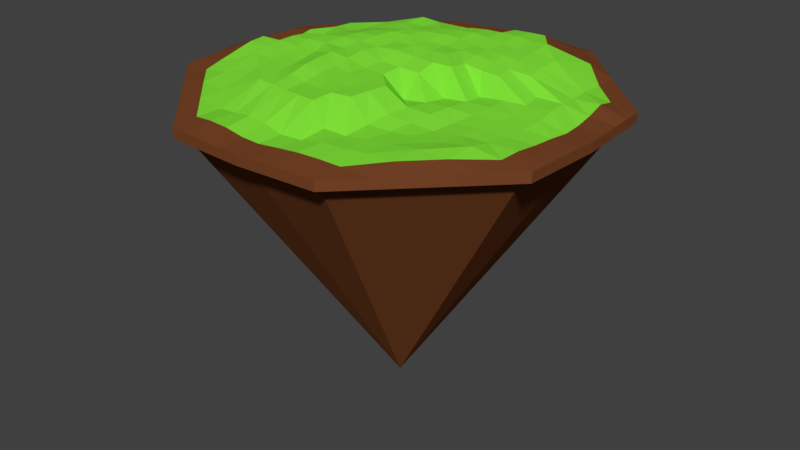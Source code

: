 # Source: placeholer2.blend  (saved by Blender 2.77.0; exported with 4.5.12 LTS)
import bpy
from mathutils import Matrix  # noqa: F401  (used for matrix-valued properties, if any)

bpy.ops.wm.read_factory_settings(use_empty=True)
scene = bpy.context.scene
scene.name = 'Scene'

# ---- collections
col_collection_1 = bpy.data.collections.new('Collection 1'); scene.collection.children.link(col_collection_1)

# ---- materials (node trees are filled in below, after node groups)
mat_dirty = bpy.data.materials.new('dirty')
mat_dirty.alpha_threshold = 0.0
mat_dirty.use_transparent_shadow = False
mat_dirty.diffuse_color = (0.1902, 0.05959, 0.02039, 1.0)
mat_dirty.roughness = 0.5
mat_grass = bpy.data.materials.new('grass')
mat_grass.alpha_threshold = 0.0
mat_grass.use_transparent_shadow = False
mat_grass.diffuse_color = (0.2339, 0.8, 0.04247, 1.0)
mat_grass.specular_color = (1.0, 0.9513, 0.0)
mat_grass.roughness = 0.5
mat_grass.specular_intensity = 1.0

# ---- material node trees

# ---- world
world_world = bpy.data.worlds.new('World'); scene.world = world_world
world_world.color = (0.05088, 0.05088, 0.05088)
world_world.use_sun_shadow = False
world_world.sun_shadow_jitter_overblur = 0.0
world_world.cycles.sampling_method = 'MANUAL'

# ---- meshes
me_cube_001 = bpy.data.meshes.new('Cube.001')
me_cube_001.from_pydata([(-8.037, 0.002494, 0.1963), (-8.016, 6.549e-05, -0.1873), (8.02, -0.0001222, 0.1999), (8.015, 0.0, -0.1874), (-0.002962, 8.028, 0.21), (-7.115e-08, 8.015, -0.1874), (0.0001623, -8.025, 0.2099), (0.0, -8.015, -0.1874), (-0.1305, 0.1178, 0.8703), (6.293e-09, -7.275, -0.7162), (3.229, 7.883, 0.2094), (3.21, -7.839, -0.1874), (-2.914, -7.115, -0.7162), (3.225, 7.872, -0.1871), (3.211, -7.841, 0.1924), (4.014, -0.01833, 0.3803), (-7.839, 3.21, 0.1874), (7.839, 3.21, -0.1874), (-7.839, 3.21, -0.1874), (7.844, 3.212, 0.1985), (-0.1357, 3.718, 1.059), (6.293e-09, 7.275, -0.7162), (2.916, 3.156, 0.9681), (2.914, 7.115, -0.7162), (-7.839, -3.21, -0.1874), (7.846, -3.212, 0.2063), (-7.842, -3.211, 0.1919), (7.839, -3.21, -0.1874), (-0.1201, -3.479, 0.9225), (3.393, -3.393, 0.2495), (7.275, -6.293e-09, -0.7162), (-3.225, 7.872, -0.187), (-3.212, -7.843, 0.1985), (-3.731, 0.1216, 1.031), (-3.224, 7.871, 0.1907), (-3.21, -7.839, -0.1874), (7.115, -2.914, -0.7162), (-7.275, -6.293e-09, -0.7162), (-3.174, 3.163, 0.9863), (-7.115, 2.914, -0.7162), (-3.172, -2.922, 0.8335), (-6.682, 4.368, 0.1874), (-5.525, 5.525, 0.1874), (-4.368, 6.682, 0.1874), (4.379, 6.698, 0.2209), (5.526, 5.526, 0.1911), (6.684, 4.369, 0.1933), (-7.896, -2.41, 0.2083), (-7.945, -1.607, 0.2164), (-8.019, -0.8031, 0.2381), (7.891, 2.411, 0.2073), (7.928, 1.605, 0.1897), (7.971, 0.8026, 0.188), (-4.632, 0.1231, 1.0), (-5.529, 0.1233, 0.9371), (-7.049, 0.01072, 0.2879), (-2.408, 7.885, 0.1892), (-1.607, 7.952, 0.2158), (-0.807, 8.007, 0.2375), (2.409, -7.892, 0.2135), (1.607, -7.94, 0.2225), (0.8035, -7.989, 0.2292), (3.012, -0.0135, 0.3388), (2.005, -0.001149, 0.2151), (0.7664, 0.1185, 0.8339), (-0.123, -4.379, 0.9155), (0.001495, -6.017, 0.2351), (0.0005687, -7.036, 0.2442), (-0.1307, 2.813, 0.9887), (-0.1263, 1.91, 1.037), (-0.1268, 1.012, 1.002), (0.8019, 7.974, 0.1927), (1.606, 7.931, 0.1935), (2.413, 7.899, 0.2111), (7.023, -0.0002717, 0.2133), (6.013, -0.00439, 0.4025), (5.012, -0.009309, 0.3375), (3.049, 2.397, 0.8776), (3.185, 1.639, 0.8346), (3.863, 0.8284, 0.3592), (3.345, -4.505, 0.3227), (3.31, -5.63, 0.3586), (3.264, -6.747, 0.2816), (-7.974, 0.803, 0.1914), (-7.927, 1.605, 0.1874), (-7.883, 2.408, 0.1874), (-0.0293, 7.095, 0.3907), (-0.1401, 5.518, 0.9661), (-0.1395, 4.621, 1.062), (3.299, 6.836, 0.4907), (2.836, 5.198, 1.078), (2.876, 4.158, 1.005), (6.75, 3.263, 0.268), (5.652, 3.314, 0.3746), (3.912, 3.118, 0.9009), (2.154, 3.293, 1.014), (1.391, 3.432, 0.9992), (0.6275, 3.574, 0.9862), (-4.168, 3.119, 0.8379), (-5.164, 3.077, 0.8324), (-6.733, 3.26, 0.2347), (7.981, -0.8029, 0.2135), (7.935, -1.606, 0.2119), (7.892, -2.41, 0.2103), (4.37, -6.685, 0.2095), (5.529, -5.53, 0.2202), (6.691, -4.374, 0.2322), (-0.1314, -0.7792, 0.8325), (-0.1295, -1.677, 0.8589), (-0.1266, -2.576, 0.8842), (3.859, -0.8584, 0.3247), (3.703, -1.699, 0.2409), (3.547, -2.545, 0.1923), (6.758, -3.269, 0.3138), (5.623, -3.307, 0.4656), (4.504, -3.348, 0.2969), (2.548, -3.548, 0.229), (1.715, -3.703, 0.3034), (0.6409, -3.339, 0.9134), (-4.168, -2.881, 0.8324), (-5.616, -3.302, 0.3679), (-6.733, -3.257, 0.207), (-0.8026, -7.975, 0.1954), (-1.606, -7.93, 0.1949), (-2.41, -7.893, 0.2131), (-1.028, 0.1176, 0.8906), (-1.928, 0.1181, 1.109), (-2.83, 0.119, 1.017), (-6.683, -4.368, 0.1881), (-5.525, -5.525, 0.1874), (-4.368, -6.682, 0.1874), (-0.8948, 3.581, 1.102), (-1.654, 3.442, 1.105), (-2.413, 3.304, 1.09), (-0.8886, -3.336, 0.8683), (-1.651, -3.198, 0.8514), (-2.412, -3.06, 0.9606), (-3.131, -3.918, 0.8324), (-3.302, -5.617, 0.1897), (-3.261, -6.75, 0.2518), (-3.314, 2.401, 1.069), (-3.456, 1.641, 1.117), (-3.595, 0.8819, 1.111), (-3.588, -0.6405, 0.9056), (-3.448, -1.402, 0.8632), (-3.31, -2.162, 0.8406), (-3.262, 6.75, 0.3246), (-3.098, 5.185, 0.9878), (-3.133, 4.16, 1.027), (-0.8866, 4.506, 1.041), (-1.634, 4.392, 1.009), (-2.383, 4.277, 0.9535), (-0.8756, 5.426, 0.9156), (-1.663, 5.867, 0.4139), (-2.351, 5.252, 0.9099), (-0.835, 7.029, 0.4008), (-1.639, 6.919, 0.3303), (-2.444, 6.826, 0.3292), (-0.9206, -2.473, 0.9226), (-1.717, -2.37, 0.9278), (-2.515, -2.266, 1.078), (-0.9567, -1.609, 0.9294), (-1.788, -1.541, 0.9538), (-2.619, -1.471, 1.097), (-0.9948, -0.7453, 0.8629), (-1.859, -0.7115, 1.055), (-2.722, -0.6767, 1.102), (3.875, 4.118, 0.9365), (5.596, 4.43, 0.2813), (4.482, 5.639, 0.5365), (-4.465, 5.622, 0.4821), (-5.571, 4.413, 0.1874), (-4.127, 4.114, 0.8328), (-0.9931, 0.9804, 1.1), (-1.86, 0.948, 1.05), (-2.728, 0.915, 1.112), (-0.9589, 1.845, 1.068), (-1.792, 1.779, 1.061), (-2.624, 1.71, 1.157), (-0.9269, 2.713, 1.045), (-1.722, 2.61, 1.127), (-2.518, 2.506, 1.147), (-4.459, -4.459, 0.2848), (-5.571, -4.413, 0.3009), (-4.413, -5.571, 0.3087), (-0.8146, -6.95, 0.2264), (-1.633, -6.91, 0.3381), (-2.451, -6.849, 0.3466), (-0.8231, -5.939, 0.3886), (-1.653, -5.853, 0.4157), (-2.479, -5.737, 0.2831), (-0.8772, -4.264, 0.8886), (-1.631, -4.145, 0.8359), (-2.381, -4.031, 0.8324), (2.45, -6.833, 0.3366), (1.634, -6.916, 0.3522), (0.8164, -6.981, 0.3069), (2.481, -5.727, 0.3274), (1.651, -5.824, 0.3502), (0.8261, -5.92, 0.2294), (2.509, -4.63, 0.2804), (1.676, -4.759, 0.2264), (0.8565, -4.897, 0.312), (-4.518, 0.8721, 1.006), (-5.436, 0.8611, 0.8976), (-6.951, 0.8175, 0.2264), (-4.401, 1.62, 0.9549), (-5.821, 1.649, 0.3591), (-6.873, 1.628, 0.2114), (-4.284, 2.369, 0.8817), (-5.253, 2.338, 0.8349), (-6.808, 2.441, 0.3967), (2.893, 0.8817, 0.2301), (1.596, 0.9474, 1.024), (0.734, 0.9799, 0.9997), (2.356, 1.707, 0.851), (1.529, 1.772, 0.9422), (0.7018, 1.84, 1.077), (2.256, 2.497, 0.9542), (1.461, 2.599, 1.018), (0.6665, 2.704, 1.016), (6.943, 0.8139, 0.1953), (5.919, 0.8204, 0.4692), (4.893, 0.8117, 0.4198), (6.887, 1.63, 0.2801), (5.832, 1.645, 0.461), (4.776, 1.646, 0.4438), (6.826, 2.447, 0.4482), (5.743, 2.474, 0.3795), (4.02, 2.367, 0.8504), (6.825, -2.448, 0.3532), (5.721, -2.477, 0.332), (4.628, -2.508, 0.3083), (6.895, -1.629, 0.2931), (5.824, -1.651, 0.2938), (4.755, -1.674, 0.3199), (6.97, -0.815, 0.2787), (5.916, -0.8273, 0.3232), (4.884, -0.8409, 0.3253), (2.121, 4.272, 0.9819), (1.365, 4.389, 1.004), (0.6106, 4.506, 1.058), (2.086, 5.258, 1.02), (1.34, 5.347, 1.056), (0.5991, 5.43, 1.015), (2.06, 6.246, 0.9935), (1.324, 6.294, 0.9557), (0.5938, 6.348, 0.8968), (2.671, -2.661, 0.2777), (1.809, -2.777, 0.4172), (0.6705, -2.473, 0.8797), (2.79, -1.777, 0.359), (1.88, -1.852, 0.4077), (0.6982, -1.608, 0.8361), (2.901, -0.8965, 0.3761), (1.939, -0.9287, 0.3107), (0.9642, -0.9636, 0.1931), (-4.281, -2.131, 0.8326), (-5.255, -2.1, 0.8536), (-6.848, -2.45, 0.3302), (-4.397, -1.38, 0.8683), (-5.35, -1.359, 0.9265), (-6.31, -1.34, 0.9208), (-4.515, -0.6285, 0.9435), (-5.441, -0.6168, 0.9549), (-6.375, -0.6024, 0.9281), (5.583, -4.425, 0.3939), (4.466, -4.468, 0.4215), (4.422, -5.581, 0.3889), (-7.115, 2.914, -0.1691), (-7.275, -6.293e-09, -0.1874), (7.115, -2.914, -0.1874), (7.275, -6.293e-09, -0.1874), (1.135e-08, 3.406e-08, -12.01), (2.92, 7.133, -0.1408), (6.293e-09, 7.275, -0.1874), (-2.914, -7.115, -0.1874), (6.293e-09, -7.275, -0.1874), (2.914, -7.115, -0.1874), (7.115, 2.914, -0.1691), (-2.92, 7.133, -0.1408), (-7.115, -2.914, -0.1874), (2.914, -7.115, -0.7162), (7.115, 2.914, -0.7162), (-2.914, 7.115, -0.7162), (-7.115, -2.914, -0.7162)], [], [(29, 80, 115), (35, 129, 24), (265, 0, 49), (51, 3, 17), (48, 1, 24), (256, 8, 107), (247, 4, 86), (60, 7, 11), (57, 5, 31), (27, 105, 11), (17, 45, 46), (238, 15, 110), (17, 272, 279), (72, 13, 5), (27, 278, 271), (229, 22, 77), (35, 281, 276), (220, 20, 68), (31, 42, 43), (211, 16, 85), (3, 271, 272), (84, 18, 1), (13, 279, 274), (5, 274, 275), (202, 28, 65), (24, 270, 281), (18, 280, 269), (1, 269, 270), (7, 276, 277), (102, 27, 3), (193, 40, 137), (26, 128, 121), (181, 38, 140), (31, 275, 280), (16, 100, 41), (19, 46, 92), (11, 277, 278), (166, 33, 143), (157, 34, 146), (123, 35, 7), (133, 148, 38), (151, 147, 148), (154, 146, 147), (20, 149, 131), (131, 150, 132), (132, 151, 133), (88, 152, 149), (149, 153, 150), (150, 154, 151), (87, 155, 152), (152, 156, 153), (153, 157, 154), (86, 58, 155), (155, 57, 156), (156, 56, 157), (136, 145, 40), (160, 144, 145), (163, 143, 144), (28, 158, 134), (134, 159, 135), (135, 160, 136), (109, 161, 158), (158, 162, 159), (159, 163, 160), (108, 164, 161), (161, 165, 162), (162, 166, 163), (107, 125, 164), (164, 126, 165), (165, 127, 166), (94, 91, 22), (93, 167, 94), (92, 168, 93), (94, 167, 91), (167, 90, 91), (93, 168, 167), (168, 169, 167), (167, 169, 90), (169, 89, 90), (92, 46, 168), (46, 45, 168), (168, 45, 169), (45, 44, 169), (169, 44, 89), (44, 10, 89), (43, 146, 34), (42, 170, 43), (41, 171, 42), (43, 170, 146), (170, 147, 146), (42, 171, 170), (171, 172, 170), (170, 172, 147), (172, 148, 147), (41, 100, 171), (100, 99, 171), (171, 99, 172), (99, 98, 172), (172, 98, 148), (98, 38, 148), (127, 142, 33), (175, 141, 142), (178, 140, 141), (8, 173, 125), (125, 174, 126), (126, 175, 127), (70, 176, 173), (173, 177, 174), (174, 178, 175), (69, 179, 176), (176, 180, 177), (177, 181, 178), (68, 131, 179), (179, 132, 180), (180, 133, 181), (119, 137, 40), (120, 182, 119), (121, 183, 120), (119, 182, 137), (182, 138, 137), (120, 183, 182), (183, 184, 182), (182, 184, 138), (184, 139, 138), (121, 128, 183), (128, 129, 183), (183, 129, 184), (129, 130, 184), (184, 130, 139), (130, 32, 139), (124, 139, 32), (187, 138, 139), (190, 137, 138), (6, 185, 122), (122, 186, 123), (123, 187, 124), (67, 188, 185), (185, 189, 186), (186, 190, 187), (66, 191, 188), (188, 192, 189), (189, 193, 190), (65, 134, 191), (191, 135, 192), (192, 136, 193), (61, 67, 6), (196, 66, 67), (199, 65, 66), (14, 194, 59), (59, 195, 60), (60, 196, 61), (82, 197, 194), (194, 198, 195), (195, 199, 196), (81, 200, 197), (197, 201, 198), (198, 202, 199), (80, 116, 200), (200, 117, 201), (201, 118, 202), (55, 83, 0), (205, 84, 83), (208, 85, 84), (33, 203, 53), (53, 204, 54), (54, 205, 55), (142, 206, 203), (203, 207, 204), (204, 208, 205), (141, 209, 206), (206, 210, 207), (207, 211, 208), (140, 98, 209), (209, 99, 210), (210, 100, 211), (64, 70, 8), (214, 69, 70), (217, 68, 69), (15, 212, 62), (62, 213, 63), (63, 214, 64), (79, 215, 212), (212, 216, 213), (213, 217, 214), (78, 218, 215), (215, 219, 216), (216, 220, 217), (77, 95, 218), (218, 96, 219), (219, 97, 220), (76, 79, 15), (223, 78, 79), (226, 77, 78), (2, 221, 74), (74, 222, 75), (75, 223, 76), (52, 224, 221), (221, 225, 222), (222, 226, 223), (51, 227, 224), (224, 228, 225), (225, 229, 226), (50, 92, 227), (227, 93, 228), (228, 94, 229), (115, 112, 29), (232, 111, 112), (235, 110, 111), (25, 230, 113), (113, 231, 114), (114, 232, 115), (103, 233, 230), (230, 234, 231), (231, 235, 232), (102, 236, 233), (233, 237, 234), (234, 238, 235), (101, 74, 236), (236, 75, 237), (237, 76, 238), (97, 88, 20), (241, 87, 88), (244, 86, 87), (22, 239, 95), (95, 240, 96), (96, 241, 97), (91, 242, 239), (239, 243, 240), (240, 244, 241), (90, 245, 242), (242, 246, 243), (243, 247, 244), (89, 73, 245), (245, 72, 246), (246, 71, 247), (118, 109, 28), (250, 108, 109), (253, 107, 108), (29, 248, 116), (116, 249, 117), (117, 250, 118), (112, 251, 248), (248, 252, 249), (249, 253, 250), (111, 254, 251), (251, 255, 252), (252, 256, 253), (110, 62, 254), (254, 63, 255), (255, 64, 256), (121, 47, 26), (259, 48, 47), (262, 49, 48), (40, 257, 119), (119, 258, 120), (120, 259, 121), (145, 260, 257), (257, 261, 258), (258, 262, 259), (144, 263, 260), (260, 264, 261), (261, 265, 262), (143, 53, 263), (263, 54, 264), (264, 55, 265), (113, 106, 25), (114, 266, 113), (115, 267, 114), (113, 266, 106), (266, 105, 106), (114, 267, 266), (267, 268, 266), (266, 268, 105), (268, 104, 105), (115, 80, 267), (80, 81, 267), (267, 81, 268), (81, 82, 268), (268, 82, 104), (82, 14, 104), (278, 9, 282), (272, 36, 30), (276, 285, 12), (277, 12, 9), (271, 282, 36), (274, 283, 23), (270, 39, 37), (280, 21, 284), (281, 37, 285), (275, 23, 21), (269, 284, 39), (279, 30, 283), (12, 285, 273), (282, 9, 273), (36, 282, 273), (37, 39, 273), (23, 283, 273), (21, 23, 273), (30, 36, 273), (284, 21, 273), (285, 37, 273), (39, 284, 273), (283, 30, 273), (9, 12, 273), (26, 24, 128), (35, 32, 130), (129, 128, 24), (35, 130, 129), (265, 55, 0), (17, 19, 50), (51, 52, 3), (17, 50, 51), (2, 3, 52), (24, 26, 47), (48, 49, 1), (24, 47, 48), (0, 1, 49), (256, 64, 8), (247, 71, 4), (11, 14, 59), (60, 61, 7), (11, 59, 60), (6, 7, 61), (31, 34, 56), (57, 58, 5), (31, 56, 57), (4, 5, 58), (14, 11, 104), (27, 25, 106), (105, 104, 11), (27, 106, 105), (46, 19, 17), (17, 13, 45), (44, 45, 13), (13, 10, 44), (238, 76, 15), (17, 3, 272), (5, 4, 71), (72, 73, 13), (5, 71, 72), (10, 13, 73), (27, 11, 278), (229, 94, 22), (35, 24, 281), (220, 97, 20), (43, 34, 31), (31, 18, 42), (41, 42, 18), (18, 16, 41), (211, 100, 16), (3, 27, 271), (1, 0, 83), (84, 85, 18), (1, 83, 84), (16, 18, 85), (13, 17, 279), (5, 13, 274), (202, 118, 28), (24, 1, 270), (18, 31, 280), (1, 18, 269), (7, 35, 276), (3, 2, 101), (102, 103, 27), (3, 101, 102), (25, 27, 103), (193, 136, 40), (181, 133, 38), (31, 5, 275), (11, 7, 277), (166, 127, 33), (157, 56, 34), (7, 6, 122), (123, 124, 35), (7, 122, 123), (32, 35, 124), (133, 151, 148), (151, 154, 147), (154, 157, 146), (20, 88, 149), (131, 149, 150), (132, 150, 151), (88, 87, 152), (149, 152, 153), (150, 153, 154), (87, 86, 155), (152, 155, 156), (153, 156, 157), (86, 4, 58), (155, 58, 57), (156, 57, 56), (136, 160, 145), (160, 163, 144), (163, 166, 143), (28, 109, 158), (134, 158, 159), (135, 159, 160), (109, 108, 161), (158, 161, 162), (159, 162, 163), (108, 107, 164), (161, 164, 165), (162, 165, 166), (107, 8, 125), (164, 125, 126), (165, 126, 127), (127, 175, 142), (175, 178, 141), (178, 181, 140), (8, 70, 173), (125, 173, 174), (126, 174, 175), (70, 69, 176), (173, 176, 177), (174, 177, 178), (69, 68, 179), (176, 179, 180), (177, 180, 181), (68, 20, 131), (179, 131, 132), (180, 132, 133), (124, 187, 139), (187, 190, 138), (190, 193, 137), (6, 67, 185), (122, 185, 186), (123, 186, 187), (67, 66, 188), (185, 188, 189), (186, 189, 190), (66, 65, 191), (188, 191, 192), (189, 192, 193), (65, 28, 134), (191, 134, 135), (192, 135, 136), (61, 196, 67), (196, 199, 66), (199, 202, 65), (14, 82, 194), (59, 194, 195), (60, 195, 196), (82, 81, 197), (194, 197, 198), (195, 198, 199), (81, 80, 200), (197, 200, 201), (198, 201, 202), (80, 29, 116), (200, 116, 117), (201, 117, 118), (55, 205, 83), (205, 208, 84), (208, 211, 85), (33, 142, 203), (53, 203, 204), (54, 204, 205), (142, 141, 206), (203, 206, 207), (204, 207, 208), (141, 140, 209), (206, 209, 210), (207, 210, 211), (140, 38, 98), (209, 98, 99), (210, 99, 100), (64, 214, 70), (214, 217, 69), (217, 220, 68), (15, 79, 212), (62, 212, 213), (63, 213, 214), (79, 78, 215), (212, 215, 216), (213, 216, 217), (78, 77, 218), (215, 218, 219), (216, 219, 220), (77, 22, 95), (218, 95, 96), (219, 96, 97), (76, 223, 79), (223, 226, 78), (226, 229, 77), (2, 52, 221), (74, 221, 222), (75, 222, 223), (52, 51, 224), (221, 224, 225), (222, 225, 226), (51, 50, 227), (224, 227, 228), (225, 228, 229), (50, 19, 92), (227, 92, 93), (228, 93, 94), (115, 232, 112), (232, 235, 111), (235, 238, 110), (25, 103, 230), (113, 230, 231), (114, 231, 232), (103, 102, 233), (230, 233, 234), (231, 234, 235), (102, 101, 236), (233, 236, 237), (234, 237, 238), (101, 2, 74), (236, 74, 75), (237, 75, 76), (97, 241, 88), (241, 244, 87), (244, 247, 86), (22, 91, 239), (95, 239, 240), (96, 240, 241), (91, 90, 242), (239, 242, 243), (240, 243, 244), (90, 89, 245), (242, 245, 246), (243, 246, 247), (89, 10, 73), (245, 73, 72), (246, 72, 71), (118, 250, 109), (250, 253, 108), (253, 256, 107), (29, 112, 248), (116, 248, 249), (117, 249, 250), (112, 111, 251), (248, 251, 252), (249, 252, 253), (111, 110, 254), (251, 254, 255), (252, 255, 256), (110, 15, 62), (254, 62, 63), (255, 63, 64), (121, 259, 47), (259, 262, 48), (262, 265, 49), (40, 145, 257), (119, 257, 258), (120, 258, 259), (145, 144, 260), (257, 260, 261), (258, 261, 262), (144, 143, 263), (260, 263, 264), (261, 264, 265), (143, 33, 53), (263, 53, 54), (264, 54, 55), (278, 277, 9), (272, 271, 36), (276, 281, 285), (277, 276, 12), (271, 278, 282), (274, 279, 283), (270, 269, 39), (280, 275, 21), (281, 270, 37), (275, 274, 23), (269, 280, 284), (279, 272, 30)])
me_cube_001.polygons.foreach_set('material_index', [1, 0, 0, 0, 0, 1, 0, 0, 0, 0, 0, 1, 0, 0, 0, 1, 0, 1, 0, 0, 0, 0, 0, 0, 1, 0, 0, 0, 0, 0, 1, 0, 1, 0, 0, 0, 0, 1, 0, 0, 1, 1, 1, 1, 1, 1, 1, 1, 1, 1, 1, 1, 0, 0, 0, 1, 1, 1, 1, 1, 1, 1, 1, 1, 1, 1, 1, 1, 1, 1, 1, 1, 1, 1, 1, 1, 1, 1, 0, 0, 0, 0, 0, 0, 0, 0, 0, 0, 0, 0, 0, 0, 0, 1, 0, 0, 0, 1, 1, 1, 1, 1, 1, 1, 1, 1, 1, 1, 1, 1, 1, 1, 1, 1, 1, 1, 1, 1, 1, 1, 1, 1, 1, 1, 0, 0, 0, 0, 0, 0, 0, 1, 1, 0, 0, 0, 1, 1, 1, 1, 1, 1, 1, 1, 1, 0, 1, 1, 0, 0, 0, 1, 1, 1, 1, 1, 1, 1, 1, 1, 0, 0, 0, 1, 1, 1, 1, 1, 1, 1, 1, 1, 1, 1, 1, 1, 1, 1, 1, 1, 1, 1, 1, 1, 1, 1, 1, 1, 1, 1, 1, 1, 1, 0, 1, 1, 0, 1, 1, 0, 1, 1, 0, 1, 1, 1, 1, 1, 0, 1, 1, 0, 1, 1, 0, 1, 1, 0, 1, 1, 1, 1, 1, 1, 1, 1, 1, 1, 1, 1, 1, 1, 0, 0, 0, 1, 1, 1, 1, 1, 1, 1, 1, 1, 1, 1, 1, 1, 1, 1, 0, 0, 0, 1, 1, 1, 1, 1, 1, 1, 1, 1, 1, 1, 1, 0, 1, 1, 0, 0, 1, 1, 0, 0, 1, 1, 1, 1, 0, 0, 0, 0, 0, 0, 0, 0, 0, 0, 0, 0, 0, 0, 0, 0, 0, 0, 0, 0, 0, 0, 0, 0, 0, 0, 0, 0, 0, 0, 0, 0, 0, 0, 0, 0, 0, 0, 0, 1, 0, 0, 0, 0, 0, 0, 0, 0, 0, 0, 0, 0, 0, 0, 0, 0, 0, 1, 0, 0, 0, 0, 0, 0, 1, 0, 1, 0, 0, 0, 0, 0, 0, 0, 0, 0, 0, 0, 0, 1, 0, 0, 0, 0, 0, 0, 0, 0, 1, 1, 0, 0, 1, 0, 0, 0, 0, 0, 1, 1, 1, 1, 1, 1, 1, 1, 1, 1, 1, 1, 0, 0, 0, 1, 1, 1, 1, 1, 1, 1, 1, 1, 1, 1, 1, 1, 1, 1, 1, 1, 1, 1, 1, 1, 1, 1, 1, 1, 1, 1, 1, 1, 1, 0, 1, 1, 0, 0, 0, 1, 1, 1, 1, 1, 1, 1, 1, 1, 0, 1, 1, 0, 0, 0, 1, 1, 1, 1, 1, 1, 1, 1, 1, 0, 0, 0, 1, 1, 1, 1, 1, 1, 1, 1, 1, 1, 1, 1, 1, 1, 1, 1, 1, 1, 1, 1, 1, 1, 1, 1, 1, 1, 1, 1, 1, 1, 0, 1, 1, 0, 1, 1, 0, 1, 1, 0, 1, 1, 1, 1, 1, 0, 1, 1, 0, 1, 1, 0, 1, 1, 0, 1, 1, 1, 1, 1, 1, 1, 1, 1, 1, 1, 0, 1, 1, 0, 0, 0, 1, 1, 1, 1, 1, 1, 1, 1, 1, 1, 1, 1, 1, 1, 1, 0, 0, 0, 1, 1, 1, 1, 1, 1, 1, 1, 1, 1, 1, 1, 0, 0, 0, 0, 0, 0, 0, 0, 0, 0, 0, 0])
me_cube_001.materials.append(mat_dirty)
me_cube_001.materials.append(mat_grass)
me_cube_001.use_remesh_preserve_volume = False
me_cube_001.use_remesh_preserve_attributes = False
me_cube_001.use_mirror_vertex_groups = False
me_cube_001.update()

# ---- objects
ob_cube = bpy.data.objects.new('Cube', me_cube_001)

# ---- transforms, parenting, visibility, modifiers, constraints
ob_cube.location = (0.0, 0.0, 0.0)
ob_cube.lineart.crease_threshold = 0.0

# ---- collection membership
col_collection_1.objects.link(ob_cube)

# ---- scene / render settings (as saved in the file)
scene.frame_start = 1; scene.frame_end = 250; scene.frame_set(1)
scene.render.engine = 'BLENDER_EEVEE_NEXT'
scene.render.resolution_percentage = 50
scene.render.dither_intensity = 0.0
scene.cycles.use_denoising = False
scene.cycles.samples = 128
scene.cycles.sampling_pattern = 'TABULATED_SOBOL'
scene.cycles.light_sampling_threshold = 0.0
scene.cycles.use_adaptive_sampling = False
scene.cycles.use_light_tree = False
scene.cycles.blur_glossy = 0.0
scene.cycles.sample_clamp_indirect = 0.0
scene.view_settings.view_transform = 'Standard'
bpy.context.view_layer.update()

# ---- added for rendering (the .blend has no active camera and no usable light): camera, sun
cam_auto = bpy.data.cameras.new('AutoCamera')
cam_auto.lens = 50.0
cam_auto.sensor_width = 36.0
cam_auto.clip_end = 1000.0
ob_auto_camera = bpy.data.objects.new('AutoCamera', cam_auto)
scene.collection.objects.link(ob_auto_camera)
ob_auto_camera.location = (24.2748, -29.1385, 14.0013)
ob_auto_camera.rotation_euler = (1.09748, -7.21219e-08, 0.694738)
scene.camera = ob_auto_camera
light_auto_sun = bpy.data.lights.new('AutoSun', 'SUN')
light_auto_sun.energy = 3.0
light_auto_sun.angle = 0.0523599
ob_auto_sun = bpy.data.objects.new('AutoSun', light_auto_sun)
scene.collection.objects.link(ob_auto_sun)
ob_auto_sun.rotation_euler = (0.872665, 0.174533, 0.523599)
bpy.context.view_layer.update()
